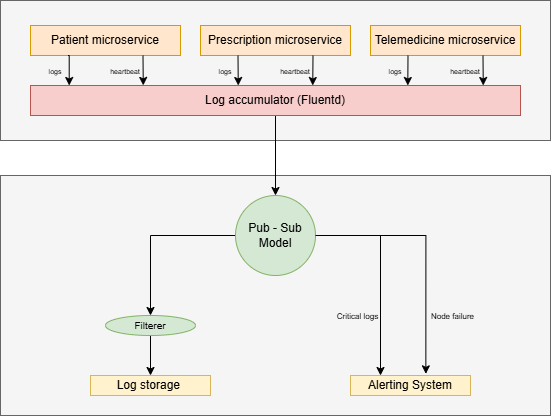

The diagram above was exported from draw.io. Its source (the exported page's mxGraphModel, read from the mxfile embedded in the PNG):
<mxGraphModel dx="934" dy="485" grid="1" gridSize="10" guides="1" tooltips="1" connect="1" arrows="1" fold="1" page="1" pageScale="1" pageWidth="850" pageHeight="1100" math="0" shadow="0">
  <root>
    <mxCell id="0" />
    <mxCell id="1" parent="0" />
    <mxCell id="qb1VoW0PXwyu9Gd0Obco-41" value="" style="rounded=0;whiteSpace=wrap;html=1;strokeColor=none;" vertex="1" parent="1">
      <mxGeometry x="40" y="325" width="550" height="35" as="geometry" />
    </mxCell>
    <mxCell id="qb1VoW0PXwyu9Gd0Obco-40" value="" style="rounded=0;whiteSpace=wrap;html=1;fillColor=#f5f5f5;fontColor=#333333;strokeColor=#666666;" vertex="1" parent="1">
      <mxGeometry x="40" y="360" width="550" height="240" as="geometry" />
    </mxCell>
    <mxCell id="qb1VoW0PXwyu9Gd0Obco-23" value="" style="rounded=0;whiteSpace=wrap;html=1;fillColor=#f5f5f5;fontColor=#333333;strokeColor=#666666;" vertex="1" parent="1">
      <mxGeometry x="40" y="185" width="550" height="140" as="geometry" />
    </mxCell>
    <mxCell id="qb1VoW0PXwyu9Gd0Obco-2" value="Prescription microservice" style="rounded=0;whiteSpace=wrap;html=1;fillColor=#ffe6cc;strokeColor=#d79b00;" vertex="1" parent="1">
      <mxGeometry x="240" y="210" width="150" height="30" as="geometry" />
    </mxCell>
    <mxCell id="qb1VoW0PXwyu9Gd0Obco-3" value="Telemedicine microservice" style="rounded=0;whiteSpace=wrap;html=1;fillColor=#ffe6cc;strokeColor=#d79b00;" vertex="1" parent="1">
      <mxGeometry x="410" y="210" width="150" height="30" as="geometry" />
    </mxCell>
    <mxCell id="qb1VoW0PXwyu9Gd0Obco-4" value="Patient microservice" style="rounded=0;whiteSpace=wrap;html=1;fillColor=#ffe6cc;strokeColor=#d79b00;" vertex="1" parent="1">
      <mxGeometry x="70" y="210" width="150" height="30" as="geometry" />
    </mxCell>
    <mxCell id="qb1VoW0PXwyu9Gd0Obco-25" style="edgeStyle=orthogonalEdgeStyle;rounded=0;orthogonalLoop=1;jettySize=auto;html=1;entryX=0.5;entryY=0;entryDx=0;entryDy=0;" edge="1" parent="1" source="qb1VoW0PXwyu9Gd0Obco-5" target="qb1VoW0PXwyu9Gd0Obco-24">
      <mxGeometry relative="1" as="geometry" />
    </mxCell>
    <mxCell id="qb1VoW0PXwyu9Gd0Obco-5" value="Log accumulator (Fluentd)" style="rounded=0;whiteSpace=wrap;html=1;fillColor=#f8cecc;strokeColor=#b85450;" vertex="1" parent="1">
      <mxGeometry x="70" y="270" width="490" height="30" as="geometry" />
    </mxCell>
    <mxCell id="qb1VoW0PXwyu9Gd0Obco-9" style="edgeStyle=orthogonalEdgeStyle;rounded=0;orthogonalLoop=1;jettySize=auto;html=1;exitX=0.25;exitY=1;exitDx=0;exitDy=0;entryX=0.079;entryY=0;entryDx=0;entryDy=0;entryPerimeter=0;" edge="1" parent="1" source="qb1VoW0PXwyu9Gd0Obco-4" target="qb1VoW0PXwyu9Gd0Obco-5">
      <mxGeometry relative="1" as="geometry" />
    </mxCell>
    <mxCell id="qb1VoW0PXwyu9Gd0Obco-10" style="edgeStyle=orthogonalEdgeStyle;rounded=0;orthogonalLoop=1;jettySize=auto;html=1;exitX=0.75;exitY=1;exitDx=0;exitDy=0;entryX=0.272;entryY=0.571;entryDx=0;entryDy=0;entryPerimeter=0;" edge="1" parent="1" source="qb1VoW0PXwyu9Gd0Obco-4">
      <mxGeometry relative="1" as="geometry">
        <mxPoint x="182.76" y="269.90999999999997" as="targetPoint" />
      </mxGeometry>
    </mxCell>
    <mxCell id="qb1VoW0PXwyu9Gd0Obco-11" style="edgeStyle=orthogonalEdgeStyle;rounded=0;orthogonalLoop=1;jettySize=auto;html=1;exitX=0.25;exitY=1;exitDx=0;exitDy=0;entryX=0.424;entryY=0;entryDx=0;entryDy=0;entryPerimeter=0;" edge="1" parent="1" source="qb1VoW0PXwyu9Gd0Obco-2" target="qb1VoW0PXwyu9Gd0Obco-5">
      <mxGeometry relative="1" as="geometry">
        <mxPoint x="278" y="260" as="targetPoint" />
      </mxGeometry>
    </mxCell>
    <mxCell id="qb1VoW0PXwyu9Gd0Obco-12" style="edgeStyle=orthogonalEdgeStyle;rounded=0;orthogonalLoop=1;jettySize=auto;html=1;exitX=0.75;exitY=1;exitDx=0;exitDy=0;entryX=0.576;entryY=0;entryDx=0;entryDy=0;entryPerimeter=0;" edge="1" parent="1" source="qb1VoW0PXwyu9Gd0Obco-2" target="qb1VoW0PXwyu9Gd0Obco-5">
      <mxGeometry relative="1" as="geometry" />
    </mxCell>
    <mxCell id="qb1VoW0PXwyu9Gd0Obco-13" style="edgeStyle=orthogonalEdgeStyle;rounded=0;orthogonalLoop=1;jettySize=auto;html=1;exitX=0.25;exitY=1;exitDx=0;exitDy=0;entryX=0.77;entryY=0;entryDx=0;entryDy=0;entryPerimeter=0;" edge="1" parent="1" source="qb1VoW0PXwyu9Gd0Obco-3" target="qb1VoW0PXwyu9Gd0Obco-5">
      <mxGeometry relative="1" as="geometry" />
    </mxCell>
    <mxCell id="qb1VoW0PXwyu9Gd0Obco-14" style="edgeStyle=orthogonalEdgeStyle;rounded=0;orthogonalLoop=1;jettySize=auto;html=1;exitX=0.75;exitY=1;exitDx=0;exitDy=0;entryX=0.924;entryY=0;entryDx=0;entryDy=0;entryPerimeter=0;" edge="1" parent="1" source="qb1VoW0PXwyu9Gd0Obco-3" target="qb1VoW0PXwyu9Gd0Obco-5">
      <mxGeometry relative="1" as="geometry" />
    </mxCell>
    <mxCell id="qb1VoW0PXwyu9Gd0Obco-15" value="&lt;font style=&quot;font-size: 7px;&quot;&gt;logs&lt;/font&gt;" style="text;html=1;align=center;verticalAlign=middle;whiteSpace=wrap;rounded=0;" vertex="1" parent="1">
      <mxGeometry x="80" y="250" width="30" height="10" as="geometry" />
    </mxCell>
    <mxCell id="qb1VoW0PXwyu9Gd0Obco-18" value="&lt;font style=&quot;font-size: 7px;&quot;&gt;heartbeat&lt;/font&gt;" style="text;html=1;align=center;verticalAlign=middle;whiteSpace=wrap;rounded=0;" vertex="1" parent="1">
      <mxGeometry x="150" y="250" width="30" height="10" as="geometry" />
    </mxCell>
    <mxCell id="qb1VoW0PXwyu9Gd0Obco-19" value="&lt;font style=&quot;font-size: 7px;&quot;&gt;logs&lt;/font&gt;" style="text;html=1;align=center;verticalAlign=middle;whiteSpace=wrap;rounded=0;" vertex="1" parent="1">
      <mxGeometry x="250" y="250" width="30" height="10" as="geometry" />
    </mxCell>
    <mxCell id="qb1VoW0PXwyu9Gd0Obco-20" value="&lt;font style=&quot;font-size: 7px;&quot;&gt;heartbeat&lt;/font&gt;" style="text;html=1;align=center;verticalAlign=middle;whiteSpace=wrap;rounded=0;" vertex="1" parent="1">
      <mxGeometry x="320" y="250" width="30" height="10" as="geometry" />
    </mxCell>
    <mxCell id="qb1VoW0PXwyu9Gd0Obco-21" value="&lt;font style=&quot;font-size: 7px;&quot;&gt;logs&lt;/font&gt;" style="text;html=1;align=center;verticalAlign=middle;whiteSpace=wrap;rounded=0;" vertex="1" parent="1">
      <mxGeometry x="420" y="250" width="30" height="10" as="geometry" />
    </mxCell>
    <mxCell id="qb1VoW0PXwyu9Gd0Obco-22" value="&lt;font style=&quot;font-size: 7px;&quot;&gt;heartbeat&lt;/font&gt;" style="text;html=1;align=center;verticalAlign=middle;whiteSpace=wrap;rounded=0;" vertex="1" parent="1">
      <mxGeometry x="490" y="250" width="30" height="10" as="geometry" />
    </mxCell>
    <mxCell id="qb1VoW0PXwyu9Gd0Obco-29" style="edgeStyle=orthogonalEdgeStyle;rounded=0;orthogonalLoop=1;jettySize=auto;html=1;entryX=0.5;entryY=0;entryDx=0;entryDy=0;" edge="1" parent="1" source="qb1VoW0PXwyu9Gd0Obco-24" target="qb1VoW0PXwyu9Gd0Obco-28">
      <mxGeometry relative="1" as="geometry" />
    </mxCell>
    <mxCell id="qb1VoW0PXwyu9Gd0Obco-32" style="edgeStyle=orthogonalEdgeStyle;rounded=0;orthogonalLoop=1;jettySize=auto;html=1;exitX=1;exitY=0.5;exitDx=0;exitDy=0;entryX=0.25;entryY=0;entryDx=0;entryDy=0;" edge="1" parent="1" source="qb1VoW0PXwyu9Gd0Obco-24" target="qb1VoW0PXwyu9Gd0Obco-27">
      <mxGeometry relative="1" as="geometry" />
    </mxCell>
    <mxCell id="qb1VoW0PXwyu9Gd0Obco-24" value="Pub - Sub Model" style="ellipse;whiteSpace=wrap;html=1;aspect=fixed;fillColor=#d5e8d4;strokeColor=#82b366;" vertex="1" parent="1">
      <mxGeometry x="275" y="380" width="80" height="80" as="geometry" />
    </mxCell>
    <mxCell id="qb1VoW0PXwyu9Gd0Obco-26" value="Log storage&amp;nbsp;" style="rounded=0;whiteSpace=wrap;html=1;fillColor=#fff2cc;strokeColor=#d6b656;" vertex="1" parent="1">
      <mxGeometry x="130" y="560" width="120" height="20" as="geometry" />
    </mxCell>
    <mxCell id="qb1VoW0PXwyu9Gd0Obco-27" value="Alerting System" style="rounded=0;whiteSpace=wrap;html=1;fillColor=#fff2cc;strokeColor=#d6b656;" vertex="1" parent="1">
      <mxGeometry x="390" y="560" width="120" height="20" as="geometry" />
    </mxCell>
    <mxCell id="qb1VoW0PXwyu9Gd0Obco-30" style="edgeStyle=orthogonalEdgeStyle;rounded=0;orthogonalLoop=1;jettySize=auto;html=1;entryX=0.5;entryY=0;entryDx=0;entryDy=0;" edge="1" parent="1" source="qb1VoW0PXwyu9Gd0Obco-28" target="qb1VoW0PXwyu9Gd0Obco-26">
      <mxGeometry relative="1" as="geometry" />
    </mxCell>
    <mxCell id="qb1VoW0PXwyu9Gd0Obco-28" value="&lt;font style=&quot;font-size: 10px;&quot;&gt;Filterer&lt;/font&gt;" style="ellipse;whiteSpace=wrap;html=1;fillColor=#d5e8d4;strokeColor=#82b366;" vertex="1" parent="1">
      <mxGeometry x="145" y="500" width="90" height="20" as="geometry" />
    </mxCell>
    <mxCell id="qb1VoW0PXwyu9Gd0Obco-33" style="edgeStyle=orthogonalEdgeStyle;rounded=0;orthogonalLoop=1;jettySize=auto;html=1;exitX=1;exitY=0.5;exitDx=0;exitDy=0;entryX=0.628;entryY=-0.083;entryDx=0;entryDy=0;entryPerimeter=0;" edge="1" parent="1" source="qb1VoW0PXwyu9Gd0Obco-24" target="qb1VoW0PXwyu9Gd0Obco-27">
      <mxGeometry relative="1" as="geometry" />
    </mxCell>
    <mxCell id="qb1VoW0PXwyu9Gd0Obco-34" value="&lt;font style=&quot;font-size: 8px;&quot;&gt;Critical logs&lt;/font&gt;" style="text;html=1;align=center;verticalAlign=middle;whiteSpace=wrap;rounded=0;" vertex="1" parent="1">
      <mxGeometry x="375" y="490" width="45" height="20" as="geometry" />
    </mxCell>
    <mxCell id="qb1VoW0PXwyu9Gd0Obco-35" value="&lt;font style=&quot;font-size: 8px;&quot;&gt;Node failure&lt;/font&gt;" style="text;html=1;align=center;verticalAlign=middle;whiteSpace=wrap;rounded=0;" vertex="1" parent="1">
      <mxGeometry x="465" y="490" width="55" height="20" as="geometry" />
    </mxCell>
  </root>
</mxGraphModel>